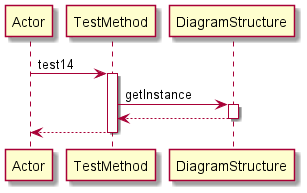

The diagram above was rendered by PlantUML. Its source (embedded in the PNG):
@startuml 
participant Actor 
Actor -> TestMethod: test14
activate TestMethod
TestMethod -> DiagramStructure: getInstance
activate DiagramStructure
DiagramStructure-->TestMethod
deactivate DiagramStructure
return 
@enduml